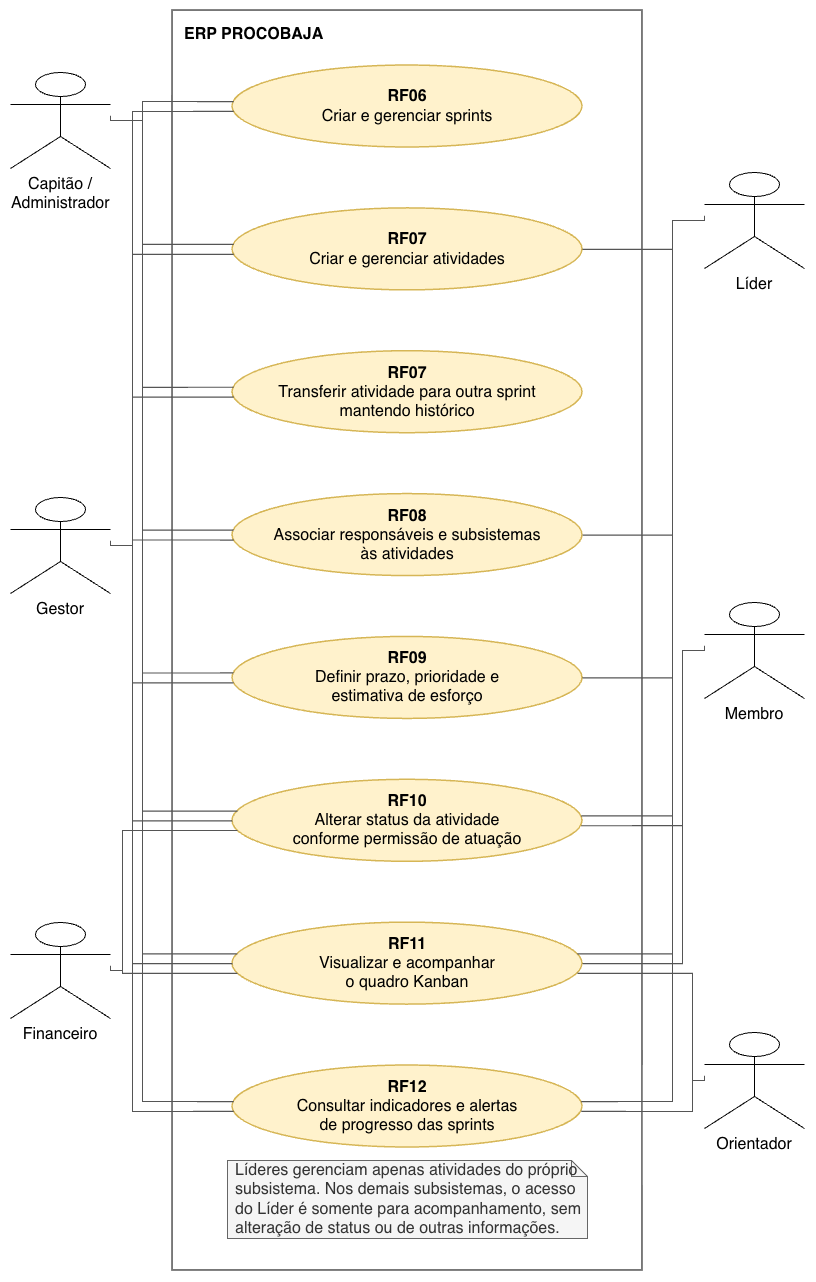

The diagram above was exported from draw.io. Its source (the exported page's mxGraphModel, read from the mxfile embedded in the PNG):
<mxGraphModel dx="2168" dy="1293" grid="1" gridSize="10" guides="1" tooltips="1" connect="1" arrows="1" fold="1" page="1" pageScale="1" pageWidth="850" pageHeight="1400" math="0" shadow="0">
  <root>
    <mxCell id="0" />
    <mxCell id="1" parent="0" />
    <mxCell id="boundary" parent="1" style="rounded=0;whiteSpace=wrap;html=1;strokeWidth=1.6;strokeColor=#555555;fillColor=none;verticalAlign=top;align=left;spacingTop=8;spacingLeft=10;fontStyle=1;fontSize=16;fontFamily=Helvetica;" value="&lt;b&gt;ERP PROCOBAJA&lt;/b&gt;" vertex="1">
      <mxGeometry height="1260" width="470" x="190" y="40" as="geometry" />
    </mxCell>
    <mxCell id="actor1" parent="1" style="shape=umlActor;verticalLabelPosition=bottom;verticalAlign=top;html=1;outlineConnect=0;fontSize=16;fontFamily=Helvetica;align=center;whiteSpace=wrap;" value="Capitão / Administrador" vertex="1">
      <mxGeometry height="96" width="100" x="28" y="102" as="geometry" />
    </mxCell>
    <mxCell id="actor2" parent="1" style="shape=umlActor;verticalLabelPosition=bottom;verticalAlign=top;html=1;outlineConnect=0;fontSize=16;fontFamily=Helvetica;align=center;whiteSpace=wrap;" value="Gestor" vertex="1">
      <mxGeometry height="96" width="100" x="28" y="527" as="geometry" />
    </mxCell>
    <mxCell id="actor3" parent="1" style="shape=umlActor;verticalLabelPosition=bottom;verticalAlign=top;html=1;outlineConnect=0;fontSize=16;fontFamily=Helvetica;align=center;whiteSpace=wrap;" value="Financeiro" vertex="1">
      <mxGeometry height="96" width="100" x="28" y="952" as="geometry" />
    </mxCell>
    <mxCell id="actor4" parent="1" style="shape=umlActor;verticalLabelPosition=bottom;verticalAlign=top;html=1;outlineConnect=0;fontSize=16;fontFamily=Helvetica;align=center;whiteSpace=wrap;" value="Líder" vertex="1">
      <mxGeometry height="96" width="100" x="722" y="202" as="geometry" />
    </mxCell>
    <mxCell id="actor5" parent="1" style="shape=umlActor;verticalLabelPosition=bottom;verticalAlign=top;html=1;outlineConnect=0;fontSize=16;fontFamily=Helvetica;align=center;whiteSpace=wrap;" value="Membro" vertex="1">
      <mxGeometry height="96" width="100" x="722" y="632" as="geometry" />
    </mxCell>
    <mxCell id="actor6" parent="1" style="shape=umlActor;verticalLabelPosition=bottom;verticalAlign=top;html=1;outlineConnect=0;fontSize=16;fontFamily=Helvetica;align=center;whiteSpace=wrap;" value="Orientador" vertex="1">
      <mxGeometry height="96" width="100" x="722" y="1062" as="geometry" />
    </mxCell>
    <mxCell id="uc1" parent="1" style="ellipse;whiteSpace=wrap;html=1;fillColor=#fff2cc;strokeColor=#d6b656;strokeWidth=1.5;fontSize=16;fontFamily=Helvetica;align=center;verticalAlign=middle;spacing=6;" value="&lt;b&gt;RF06&lt;/b&gt;&lt;br&gt;Criar e gerenciar sprints" vertex="1">
      <mxGeometry height="82" width="350" x="250" y="95" as="geometry" />
    </mxCell>
    <mxCell id="uc2" parent="1" style="ellipse;whiteSpace=wrap;html=1;fillColor=#fff2cc;strokeColor=#d6b656;strokeWidth=1.5;fontSize=16;fontFamily=Helvetica;align=center;verticalAlign=middle;spacing=6;" value="&lt;b&gt;RF07&lt;/b&gt;&lt;br&gt;Criar e gerenciar atividades" vertex="1">
      <mxGeometry height="82" width="350" x="250" y="237.85714285714286" as="geometry" />
    </mxCell>
    <mxCell id="uc3" parent="1" style="ellipse;whiteSpace=wrap;html=1;fillColor=#fff2cc;strokeColor=#d6b656;strokeWidth=1.5;fontSize=16;fontFamily=Helvetica;align=center;verticalAlign=middle;spacing=6;" value="&lt;b&gt;RF07&lt;/b&gt;&lt;br&gt;Transferir atividade para outra sprint&lt;br&gt;mantendo histórico" vertex="1">
      <mxGeometry height="82" width="350" x="250" y="380.7142857142857" as="geometry" />
    </mxCell>
    <mxCell id="uc4" parent="1" style="ellipse;whiteSpace=wrap;html=1;fillColor=#fff2cc;strokeColor=#d6b656;strokeWidth=1.5;fontSize=16;fontFamily=Helvetica;align=center;verticalAlign=middle;spacing=6;" value="&lt;b&gt;RF08&lt;/b&gt;&lt;br&gt;Associar responsáveis e subsistemas&lt;br&gt;às atividades" vertex="1">
      <mxGeometry height="82" width="350" x="250" y="523.5714285714286" as="geometry" />
    </mxCell>
    <mxCell id="uc5" parent="1" style="ellipse;whiteSpace=wrap;html=1;fillColor=#fff2cc;strokeColor=#d6b656;strokeWidth=1.5;fontSize=16;fontFamily=Helvetica;align=center;verticalAlign=middle;spacing=6;" value="&lt;b&gt;RF09&lt;/b&gt;&lt;br&gt;Definir prazo, prioridade e&lt;br&gt;estimativa de esforço" vertex="1">
      <mxGeometry height="82" width="350" x="250" y="666.4285714285714" as="geometry" />
    </mxCell>
    <mxCell id="uc6" parent="1" style="ellipse;whiteSpace=wrap;html=1;fillColor=#fff2cc;strokeColor=#d6b656;strokeWidth=1.5;fontSize=16;fontFamily=Helvetica;align=center;verticalAlign=middle;spacing=6;" value="&lt;b&gt;RF10&lt;/b&gt;&lt;br&gt;Alterar status da atividade&lt;br&gt;conforme permissão de atuação" vertex="1">
      <mxGeometry height="82" width="350" x="250" y="809.2857142857143" as="geometry" />
    </mxCell>
    <mxCell id="uc7" parent="1" style="ellipse;whiteSpace=wrap;html=1;fillColor=#fff2cc;strokeColor=#d6b656;strokeWidth=1.5;fontSize=16;fontFamily=Helvetica;align=center;verticalAlign=middle;spacing=6;" value="&lt;b&gt;RF11&lt;/b&gt;&lt;br&gt;Visualizar e acompanhar&lt;br&gt;o quadro Kanban" vertex="1">
      <mxGeometry height="82" width="350" x="250" y="952.1428571428571" as="geometry" />
    </mxCell>
    <mxCell id="uc8" parent="1" style="ellipse;whiteSpace=wrap;html=1;fillColor=#fff2cc;strokeColor=#d6b656;strokeWidth=1.5;fontSize=16;fontFamily=Helvetica;align=center;verticalAlign=middle;spacing=6;" value="&lt;b&gt;RF12&lt;/b&gt;&lt;br&gt;Consultar indicadores e alertas&lt;br&gt;de progresso das sprints" vertex="1">
      <mxGeometry height="82" width="350" x="250" y="1095" as="geometry" />
    </mxCell>
    <mxCell id="note" parent="1" style="shape=note;whiteSpace=wrap;html=1;size=16;fillColor=#f5f5f5;strokeColor=#666666;fontColor=#333333;fontSize=16;fontFamily=Helvetica;align=left;verticalAlign=middle;spacing=8;" value="Líderes gerenciam apenas atividades do próprio subsistema. Nos demais subsistemas, o acesso do Líder é somente para acompanhamento, sem alteração de status ou de outras informações." vertex="1">
      <mxGeometry height="78" width="360" x="245" y="1190" as="geometry" />
    </mxCell>
    <mxCell id="e1" edge="1" parent="1" source="actor1" style="edgeStyle=orthogonalEdgeStyle;rounded=0;orthogonalLoop=1;jettySize=auto;html=1;endArrow=none;startArrow=none;strokeColor=#555555;strokeWidth=1.2;exitX=1;exitY=0.45;entryX=0;entryY=0.439;entryPerimeter=1;fontSize=16;" target="uc1">
      <mxGeometry relative="1" as="geometry">
        <Array as="points">
          <mxPoint x="160" y="150" />
          <mxPoint x="160" y="131" />
        </Array>
      </mxGeometry>
    </mxCell>
    <mxCell id="e2" edge="1" parent="1" source="actor2" style="edgeStyle=orthogonalEdgeStyle;rounded=0;orthogonalLoop=1;jettySize=auto;html=1;endArrow=none;startArrow=none;strokeColor=#555555;strokeWidth=1.2;exitX=1;exitY=0.45;entryX=0;entryY=0.561;entryPerimeter=1;fontSize=16;" target="uc1">
      <mxGeometry relative="1" as="geometry">
        <Array as="points">
          <mxPoint x="150" y="575" />
          <mxPoint x="150" y="141" />
        </Array>
      </mxGeometry>
    </mxCell>
    <mxCell id="e3" edge="1" parent="1" source="actor1" style="edgeStyle=orthogonalEdgeStyle;rounded=0;orthogonalLoop=1;jettySize=auto;html=1;endArrow=none;startArrow=none;strokeColor=#555555;strokeWidth=1.2;exitX=1;exitY=0.45;entryX=0;entryY=0.439;entryPerimeter=1;fontSize=16;" target="uc2">
      <mxGeometry relative="1" as="geometry">
        <Array as="points">
          <mxPoint x="160" y="150" />
          <mxPoint x="160" y="273.8571428571429" />
        </Array>
      </mxGeometry>
    </mxCell>
    <mxCell id="e4" edge="1" parent="1" source="actor2" style="edgeStyle=orthogonalEdgeStyle;rounded=0;orthogonalLoop=1;jettySize=auto;html=1;endArrow=none;startArrow=none;strokeColor=#555555;strokeWidth=1.2;exitX=1;exitY=0.45;entryX=0;entryY=0.561;entryPerimeter=1;fontSize=16;" target="uc2">
      <mxGeometry relative="1" as="geometry">
        <Array as="points">
          <mxPoint x="150" y="575" />
          <mxPoint x="150" y="283.8571428571429" />
        </Array>
      </mxGeometry>
    </mxCell>
    <mxCell id="e5" edge="1" parent="1" source="actor4" style="edgeStyle=orthogonalEdgeStyle;rounded=0;orthogonalLoop=1;jettySize=auto;html=1;endArrow=none;startArrow=none;strokeColor=#555555;strokeWidth=1.2;exitX=0;exitY=0.45;entryX=1;entryY=0.500;entryPerimeter=1;fontSize=16;" target="uc2">
      <mxGeometry relative="1" as="geometry">
        <Array as="points">
          <mxPoint x="690" y="250" />
          <mxPoint x="690" y="278.8571428571429" />
        </Array>
      </mxGeometry>
    </mxCell>
    <mxCell id="e6" edge="1" parent="1" source="actor1" style="edgeStyle=orthogonalEdgeStyle;rounded=0;orthogonalLoop=1;jettySize=auto;html=1;endArrow=none;startArrow=none;strokeColor=#555555;strokeWidth=1.2;exitX=1;exitY=0.45;entryX=0;entryY=0.439;entryPerimeter=1;fontSize=16;" target="uc3">
      <mxGeometry relative="1" as="geometry">
        <Array as="points">
          <mxPoint x="160" y="150" />
          <mxPoint x="160" y="416.7142857142857" />
        </Array>
      </mxGeometry>
    </mxCell>
    <mxCell id="e7" edge="1" parent="1" source="actor2" style="edgeStyle=orthogonalEdgeStyle;rounded=0;orthogonalLoop=1;jettySize=auto;html=1;endArrow=none;startArrow=none;strokeColor=#555555;strokeWidth=1.2;exitX=1;exitY=0.45;entryX=0;entryY=0.561;entryPerimeter=1;fontSize=16;" target="uc3">
      <mxGeometry relative="1" as="geometry">
        <Array as="points">
          <mxPoint x="150" y="575" />
          <mxPoint x="150" y="426.7142857142857" />
        </Array>
      </mxGeometry>
    </mxCell>
    <mxCell id="e8" edge="1" parent="1" source="actor1" style="edgeStyle=orthogonalEdgeStyle;rounded=0;orthogonalLoop=1;jettySize=auto;html=1;endArrow=none;startArrow=none;strokeColor=#555555;strokeWidth=1.2;exitX=1;exitY=0.45;entryX=0;entryY=0.439;entryPerimeter=1;fontSize=16;" target="uc4">
      <mxGeometry relative="1" as="geometry">
        <Array as="points">
          <mxPoint x="160" y="150" />
          <mxPoint x="160" y="559.5714285714286" />
        </Array>
      </mxGeometry>
    </mxCell>
    <mxCell id="e9" edge="1" parent="1" source="actor2" style="edgeStyle=orthogonalEdgeStyle;rounded=0;orthogonalLoop=1;jettySize=auto;html=1;endArrow=none;startArrow=none;strokeColor=#555555;strokeWidth=1.2;exitX=1;exitY=0.45;entryX=0;entryY=0.561;entryPerimeter=1;fontSize=16;" target="uc4">
      <mxGeometry relative="1" as="geometry">
        <Array as="points">
          <mxPoint x="150" y="575" />
          <mxPoint x="150" y="569.5714285714286" />
        </Array>
      </mxGeometry>
    </mxCell>
    <mxCell id="e10" edge="1" parent="1" source="actor4" style="edgeStyle=orthogonalEdgeStyle;rounded=0;orthogonalLoop=1;jettySize=auto;html=1;endArrow=none;startArrow=none;strokeColor=#555555;strokeWidth=1.2;exitX=0;exitY=0.45;entryX=1;entryY=0.500;entryPerimeter=1;fontSize=16;" target="uc4">
      <mxGeometry relative="1" as="geometry">
        <Array as="points">
          <mxPoint x="690" y="250" />
          <mxPoint x="690" y="564.5714285714286" />
        </Array>
      </mxGeometry>
    </mxCell>
    <mxCell id="e11" edge="1" parent="1" source="actor1" style="edgeStyle=orthogonalEdgeStyle;rounded=0;orthogonalLoop=1;jettySize=auto;html=1;endArrow=none;startArrow=none;strokeColor=#555555;strokeWidth=1.2;exitX=1;exitY=0.45;entryX=0;entryY=0.439;entryPerimeter=1;fontSize=16;" target="uc5">
      <mxGeometry relative="1" as="geometry">
        <Array as="points">
          <mxPoint x="160" y="150" />
          <mxPoint x="160" y="702.4285714285714" />
        </Array>
      </mxGeometry>
    </mxCell>
    <mxCell id="e12" edge="1" parent="1" source="actor2" style="edgeStyle=orthogonalEdgeStyle;rounded=0;orthogonalLoop=1;jettySize=auto;html=1;endArrow=none;startArrow=none;strokeColor=#555555;strokeWidth=1.2;exitX=1;exitY=0.45;entryX=0;entryY=0.561;entryPerimeter=1;fontSize=16;" target="uc5">
      <mxGeometry relative="1" as="geometry">
        <Array as="points">
          <mxPoint x="150" y="575" />
          <mxPoint x="150" y="712.4285714285714" />
        </Array>
      </mxGeometry>
    </mxCell>
    <mxCell id="e13" edge="1" parent="1" source="actor4" style="edgeStyle=orthogonalEdgeStyle;rounded=0;orthogonalLoop=1;jettySize=auto;html=1;endArrow=none;startArrow=none;strokeColor=#555555;strokeWidth=1.2;exitX=0;exitY=0.45;entryX=1;entryY=0.500;entryPerimeter=1;fontSize=16;" target="uc5">
      <mxGeometry relative="1" as="geometry">
        <Array as="points">
          <mxPoint x="690" y="250" />
          <mxPoint x="690" y="707.4285714285714" />
        </Array>
      </mxGeometry>
    </mxCell>
    <mxCell id="e14" edge="1" parent="1" source="actor1" style="edgeStyle=orthogonalEdgeStyle;rounded=0;orthogonalLoop=1;jettySize=auto;html=1;endArrow=none;startArrow=none;strokeColor=#555555;strokeWidth=1.2;exitX=1;exitY=0.45;entryX=0;entryY=0.378;entryPerimeter=1;fontSize=16;" target="uc6">
      <mxGeometry relative="1" as="geometry">
        <Array as="points">
          <mxPoint x="160" y="150" />
          <mxPoint x="160" y="840.2857142857143" />
        </Array>
      </mxGeometry>
    </mxCell>
    <mxCell id="e15" edge="1" parent="1" source="actor2" style="edgeStyle=orthogonalEdgeStyle;rounded=0;orthogonalLoop=1;jettySize=auto;html=1;endArrow=none;startArrow=none;strokeColor=#555555;strokeWidth=1.2;exitX=1;exitY=0.45;entryX=0;entryY=0.500;entryPerimeter=1;fontSize=16;" target="uc6">
      <mxGeometry relative="1" as="geometry">
        <Array as="points">
          <mxPoint x="150" y="575" />
          <mxPoint x="150" y="850.2857142857143" />
        </Array>
      </mxGeometry>
    </mxCell>
    <mxCell id="e16" edge="1" parent="1" source="actor3" style="edgeStyle=orthogonalEdgeStyle;rounded=0;orthogonalLoop=1;jettySize=auto;html=1;endArrow=none;startArrow=none;strokeColor=#555555;strokeWidth=1.2;exitX=1;exitY=0.45;entryX=0;entryY=0.622;entryPerimeter=1;fontSize=16;" target="uc6">
      <mxGeometry relative="1" as="geometry">
        <Array as="points">
          <mxPoint x="140" y="1000" />
          <mxPoint x="140" y="860.2857142857143" />
        </Array>
      </mxGeometry>
    </mxCell>
    <mxCell id="e17" edge="1" parent="1" source="actor4" style="edgeStyle=orthogonalEdgeStyle;rounded=0;orthogonalLoop=1;jettySize=auto;html=1;endArrow=none;startArrow=none;strokeColor=#555555;strokeWidth=1.2;exitX=0;exitY=0.45;entryX=1;entryY=0.439;entryPerimeter=1;fontSize=16;" target="uc6">
      <mxGeometry relative="1" as="geometry">
        <Array as="points">
          <mxPoint x="690" y="250" />
          <mxPoint x="690" y="845.2857142857143" />
        </Array>
      </mxGeometry>
    </mxCell>
    <mxCell id="e18" edge="1" parent="1" source="actor5" style="edgeStyle=orthogonalEdgeStyle;rounded=0;orthogonalLoop=1;jettySize=auto;html=1;endArrow=none;startArrow=none;strokeColor=#555555;strokeWidth=1.2;exitX=0;exitY=0.45;entryX=1;entryY=0.561;entryPerimeter=1;fontSize=16;" target="uc6">
      <mxGeometry relative="1" as="geometry">
        <Array as="points">
          <mxPoint x="700" y="680" />
          <mxPoint x="700" y="855.2857142857143" />
        </Array>
      </mxGeometry>
    </mxCell>
    <mxCell id="e19" edge="1" parent="1" source="actor1" style="edgeStyle=orthogonalEdgeStyle;rounded=0;orthogonalLoop=1;jettySize=auto;html=1;endArrow=none;startArrow=none;strokeColor=#555555;strokeWidth=1.2;exitX=1;exitY=0.45;entryX=0;entryY=0.378;entryPerimeter=1;fontSize=16;" target="uc7">
      <mxGeometry relative="1" as="geometry">
        <Array as="points">
          <mxPoint x="160" y="150" />
          <mxPoint x="160" y="983.1428571428571" />
        </Array>
      </mxGeometry>
    </mxCell>
    <mxCell id="e20" edge="1" parent="1" source="actor2" style="edgeStyle=orthogonalEdgeStyle;rounded=0;orthogonalLoop=1;jettySize=auto;html=1;endArrow=none;startArrow=none;strokeColor=#555555;strokeWidth=1.2;exitX=1;exitY=0.45;entryX=0;entryY=0.500;entryPerimeter=1;fontSize=16;" target="uc7">
      <mxGeometry relative="1" as="geometry">
        <Array as="points">
          <mxPoint x="150" y="575" />
          <mxPoint x="150" y="993.1428571428571" />
        </Array>
      </mxGeometry>
    </mxCell>
    <mxCell id="e21" edge="1" parent="1" source="actor3" style="edgeStyle=orthogonalEdgeStyle;rounded=0;orthogonalLoop=1;jettySize=auto;html=1;endArrow=none;startArrow=none;strokeColor=#555555;strokeWidth=1.2;exitX=1;exitY=0.45;entryX=0;entryY=0.622;entryPerimeter=1;fontSize=16;" target="uc7">
      <mxGeometry relative="1" as="geometry">
        <Array as="points">
          <mxPoint x="140" y="1000" />
          <mxPoint x="140" y="1003.1428571428571" />
        </Array>
      </mxGeometry>
    </mxCell>
    <mxCell id="e22" edge="1" parent="1" source="actor4" style="edgeStyle=orthogonalEdgeStyle;rounded=0;orthogonalLoop=1;jettySize=auto;html=1;endArrow=none;startArrow=none;strokeColor=#555555;strokeWidth=1.2;exitX=0;exitY=0.45;entryX=1;entryY=0.378;entryPerimeter=1;fontSize=16;" target="uc7">
      <mxGeometry relative="1" as="geometry">
        <Array as="points">
          <mxPoint x="690" y="250" />
          <mxPoint x="690" y="983.1428571428571" />
        </Array>
      </mxGeometry>
    </mxCell>
    <mxCell id="e23" edge="1" parent="1" source="actor5" style="edgeStyle=orthogonalEdgeStyle;rounded=0;orthogonalLoop=1;jettySize=auto;html=1;endArrow=none;startArrow=none;strokeColor=#555555;strokeWidth=1.2;exitX=0;exitY=0.45;entryX=1;entryY=0.500;entryPerimeter=1;fontSize=16;" target="uc7">
      <mxGeometry relative="1" as="geometry">
        <Array as="points">
          <mxPoint x="700" y="680" />
          <mxPoint x="700" y="993.1428571428571" />
        </Array>
      </mxGeometry>
    </mxCell>
    <mxCell id="e24" edge="1" parent="1" source="actor6" style="edgeStyle=orthogonalEdgeStyle;rounded=0;orthogonalLoop=1;jettySize=auto;html=1;endArrow=none;startArrow=none;strokeColor=#555555;strokeWidth=1.2;exitX=0;exitY=0.45;entryX=1;entryY=0.622;entryPerimeter=1;fontSize=16;" target="uc7">
      <mxGeometry relative="1" as="geometry">
        <Array as="points">
          <mxPoint x="710" y="1110" />
          <mxPoint x="710" y="1003.1428571428571" />
        </Array>
      </mxGeometry>
    </mxCell>
    <mxCell id="e25" edge="1" parent="1" source="actor1" style="edgeStyle=orthogonalEdgeStyle;rounded=0;orthogonalLoop=1;jettySize=auto;html=1;endArrow=none;startArrow=none;strokeColor=#555555;strokeWidth=1.2;exitX=1;exitY=0.45;entryX=0;entryY=0.439;entryPerimeter=1;fontSize=16;" target="uc8">
      <mxGeometry relative="1" as="geometry">
        <Array as="points">
          <mxPoint x="160" y="150" />
          <mxPoint x="160" y="1131" />
        </Array>
      </mxGeometry>
    </mxCell>
    <mxCell id="e26" edge="1" parent="1" source="actor2" style="edgeStyle=orthogonalEdgeStyle;rounded=0;orthogonalLoop=1;jettySize=auto;html=1;endArrow=none;startArrow=none;strokeColor=#555555;strokeWidth=1.2;exitX=1;exitY=0.45;entryX=0;entryY=0.561;entryPerimeter=1;fontSize=16;" target="uc8">
      <mxGeometry relative="1" as="geometry">
        <Array as="points">
          <mxPoint x="150" y="575" />
          <mxPoint x="150" y="1141" />
        </Array>
      </mxGeometry>
    </mxCell>
    <mxCell id="e27" edge="1" parent="1" source="actor4" style="edgeStyle=orthogonalEdgeStyle;rounded=0;orthogonalLoop=1;jettySize=auto;html=1;endArrow=none;startArrow=none;strokeColor=#555555;strokeWidth=1.2;exitX=0;exitY=0.45;entryX=1;entryY=0.439;entryPerimeter=1;fontSize=16;" target="uc8">
      <mxGeometry relative="1" as="geometry">
        <Array as="points">
          <mxPoint x="690" y="250" />
          <mxPoint x="690" y="1131" />
        </Array>
      </mxGeometry>
    </mxCell>
    <mxCell id="e28" edge="1" parent="1" source="actor6" style="edgeStyle=orthogonalEdgeStyle;rounded=0;orthogonalLoop=1;jettySize=auto;html=1;endArrow=none;startArrow=none;strokeColor=#555555;strokeWidth=1.2;exitX=0;exitY=0.45;entryX=1;entryY=0.561;entryPerimeter=1;fontSize=16;" target="uc8">
      <mxGeometry relative="1" as="geometry">
        <Array as="points">
          <mxPoint x="710" y="1110" />
          <mxPoint x="710" y="1141" />
        </Array>
      </mxGeometry>
    </mxCell>
  </root>
</mxGraphModel>